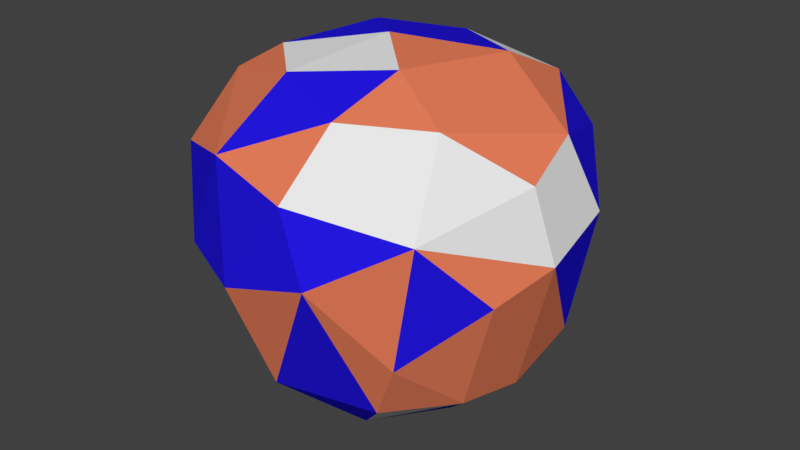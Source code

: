 # Source: Cherry.blend  (saved by Blender 2.80.75; exported with 4.5.12 LTS)
import bpy
from mathutils import Matrix  # noqa: F401  (used for matrix-valued properties, if any)

bpy.ops.wm.read_factory_settings(use_empty=True)
scene = bpy.context.scene
scene.name = 'Scene'

# ---- collections
col_collection_1 = bpy.data.collections.new('Collection 1'); scene.collection.children.link(col_collection_1)

# ---- materials (node trees are filled in below, after node groups)
mat_cherry1 = bpy.data.materials.new('Cherry1')
mat_cherry1.alpha_threshold = 0.0
mat_cherry1.use_transparent_shadow = False
mat_cherry1.diffuse_color = (0.01784, 0.009366, 0.8, 1.0)
mat_cherry1.roughness = 0.5
mat_cherry2 = bpy.data.materials.new('Cherry2')
mat_cherry2.alpha_threshold = 0.0
mat_cherry2.use_transparent_shadow = False
mat_cherry2.roughness = 0.5
mat_cherry3 = bpy.data.materials.new('Cherry3')
mat_cherry3.alpha_threshold = 0.0
mat_cherry3.use_transparent_shadow = False
mat_cherry3.diffuse_color = (0.8, 0.2097, 0.1036, 1.0)
mat_cherry3.roughness = 0.5

# ---- material node trees

# ---- world
world_world = bpy.data.worlds.new('World'); scene.world = world_world
world_world.color = (0.05088, 0.05088, 0.05088)
world_world.use_sun_shadow = False
world_world.sun_shadow_jitter_overblur = 0.0
world_world.cycles.sampling_method = 'MANUAL'

# ---- meshes
me_sphere = bpy.data.meshes.new('Sphere')
me_sphere.from_pydata([(0.09704, 1.033, 0.5289), (-0.1498, 0.782, 0.8959), (0.1756, 1.055, 0.08997), (0.0553, 0.5809, -0.8381), (0.3009, 0.9051, -0.3944), (0.4358, 0.3611, -0.8531), (0.4984, 0.7152, 0.8235), (0.6618, 0.825, 0.5244), (0.7935, 0.7241, 0.111), (0.5677, 0.6695, -0.5188), (1.029, 0.3101, 0.322), (0.9001, 0.2851, -0.3843), (0.4549, 0.3122, 1.013), (0.9205, 0.1432, 0.7515), (1.085, -0.1645, 0.2289), (0.8288, -0.03934, -0.5901), (0.9773, -0.2077, 0.6247), (0.9633, -0.4679, 0.09934), (0.4502, -0.08809, -0.8995), (0.7495, -0.3858, -0.5642), (0.6464, -0.4784, 0.8827), (0.7437, -0.7717, 0.4611), (0.6181, -0.7679, -0.2387), (0.4511, -0.6946, -0.5908), (0.1189, -0.03608, -1.005), (0.2637, -0.298, 1.036), (0.1654, -1.014, 0.5733), (0.316, -1.041, 0.2011), (0.2081, -0.503, -0.8646), (0.2344, -0.7323, 0.9026), (-0.2038, -1.043, 0.0366), (-0.08634, -0.8562, -0.5595), (-0.2235, -0.5444, 0.9848), (-0.305, -0.9483, 0.6691), (-0.6204, -0.8692, 0.07339), (-0.08009, 0.03646, 1.07), (-0.359, -0.5141, -0.7897), (-0.8101, -0.68, 0.5244), (-0.7264, -0.5268, -0.5045), (-0.9792, -0.4605, 0.1009), (-0.5586, -0.234, 0.9821), (-0.8118, -0.3177, 0.8235), (-1.055, 0.1176, 0.06876), (-0.5412, -0.1222, -0.8538), (-0.1577, -0.2271, -0.9747), (-0.7668, 0.4098, 0.8086), (-1.05, 0.09219, 0.5419), (-0.9299, 0.5125, 0.06876), (-0.8467, 0.1901, -0.5476), (-0.7527, 0.7161, 0.5467), (-0.663, 0.8294, 0.06876), (-0.4233, 0.9518, 0.5403), (-0.4821, 0.5036, -0.7514), (-0.2022, 0.2094, -0.9679), (-0.4642, 0.3963, 0.9876), (-0.2844, 1.047, 0.183), (-0.4217, 0.7936, -0.4918)], [], [(0, 6, 7), (7, 8, 2), (3, 9, 5), (8, 11, 9), (6, 12, 13), (6, 13, 7), (5, 11, 15), (5, 15, 18), (10, 14, 11), (24, 53, 3, 5), (12, 35, 25), (16, 20, 21), (18, 19, 28), (16, 21, 14), (17, 21, 22), (17, 22, 19), (25, 29, 20), (27, 31, 23), (27, 26, 30), (30, 33, 34), (31, 36, 28), (34, 37, 39), (35, 40, 32), (41, 46, 37), (39, 46, 42), (35, 54, 40), (24, 44, 53), (48, 52, 43), (42, 46, 47), (46, 45, 49), (47, 49, 50), (54, 1, 45), (49, 1, 51), (50, 51, 55), (52, 3, 53), (56, 3, 52), (51, 1, 0), (55, 0, 2), (54, 35, 12), (1, 6, 0), (3, 4, 9), (2, 0, 7), (14, 10, 13, 16), (2, 8, 4), (1, 12, 6), (4, 8, 9), (5, 9, 11), (7, 13, 10), (8, 7, 10), (8, 10, 11), (24, 5, 18), (19, 15, 14, 17), (11, 14, 15), (12, 25, 20), (13, 12, 20), (16, 13, 20), (15, 19, 18), (26, 21, 20, 29), (17, 14, 21), (28, 19, 23), (24, 18, 28), (19, 22, 23), (38, 31, 30, 34), (21, 26, 27), (22, 21, 27), (22, 27, 23), (23, 31, 28), (24, 28, 44), (27, 30, 31), (29, 25, 32), (29, 32, 33), (26, 29, 33), (30, 26, 33), (44, 28, 36), (25, 35, 32), (41, 33, 32, 40), (31, 38, 36), (34, 33, 37), (48, 38, 39, 42), (33, 41, 37), (36, 38, 43), (44, 36, 43), (34, 39, 38), (38, 48, 43), (39, 37, 46), (54, 45, 41, 40), (41, 45, 46), (43, 53, 44), (56, 48, 47, 50), (42, 47, 48), (53, 43, 52), (47, 46, 49), (4, 56, 55, 2), (52, 48, 56), (50, 49, 51), (49, 45, 1), (50, 55, 56), (1, 54, 12), (56, 4, 3), (55, 51, 0)])
me_sphere.polygons.foreach_set('material_index', [0, 2, 1, 0, 2, 0, 0, 0, 0, 0, 2, 1, 0, 1, 0, 2, 2, 0, 0, 0, 0, 0, 1, 0, 1, 0, 0, 0, 1, 2, 0, 2, 0, 0, 0, 0, 2, 1, 0, 0, 0, 2, 1, 0, 1, 0, 0, 0, 2, 1, 2, 2, 2, 2, 2, 2, 0, 1, 2, 1, 2, 2, 0, 0, 2, 2, 0, 0, 2, 0, 0, 2, 0, 0, 1, 2, 2, 0, 0, 2, 1, 2, 2, 0, 2, 2, 0, 1, 1, 0, 0, 0, 2, 2, 0, 1, 0, 0, 1, 2])
_uv = me_sphere.uv_layers.new(name='UVMap')
_uv.uv.foreach_set('vector', [0.5864, 0.5738, 0.6746, 0.6328, 0.6171, 0.6807, 0.6171, 0.6807, 0.5408, 0.7202, 0.4988, 0.6075, 0.7976, 0.7796, 0.912, 0.7477, 0.8792, 0.8242, 0.1155, 0.438, 0.02946, 0.5476, 0.0, 0.4638, 0.2742, 0.4037, 0.3326, 0.4762, 0.2659, 0.5358, 0.2742, 0.4037, 0.2659, 0.5358, 0.2011, 0.3982, 0.8792, 0.8242, 0.9873, 0.8196, 0.9699, 0.8939, 0.8792, 0.8242, 0.9699, 0.8939, 0.8838, 0.917, 0.1662, 0.5216, 0.1659, 0.622, 0.02946, 0.5476, 0.8112, 0.9113, 0.7425, 0.8606, 0.7976, 0.7796, 0.8792, 0.8242, 0.05914, 0.2984, 0.1243, 0.2017, 0.1782, 0.2848, 0.2532, 0.6127, 0.3326, 0.6461, 0.2555, 0.7235, 0.6802, 0.3971, 0.7778, 0.3798, 0.6917, 0.4797, 0.2532, 0.6127, 0.2555, 0.7235, 0.1659, 0.622, 0.9267, 0.3697, 1.0, 0.449, 0.8524, 0.4486, 0.9267, 0.3697, 0.8524, 0.4486, 0.7778, 0.3798, 0.1782, 0.2848, 0.2733, 0.2959, 0.213, 0.3688, 0.9353, 0.5429, 0.7516, 0.5753, 0.769, 0.4612, 0.9353, 0.5429, 1.0, 0.5804, 0.8726, 0.6331, 0.8726, 0.6331, 0.9893, 0.664, 0.8483, 0.6953, 0.7516, 0.5753, 0.6746, 0.5873, 0.6917, 0.4797, 0.5122, 0.3459, 0.4128, 0.2963, 0.492, 0.2485, 0.1243, 0.2017, 0.2003, 0.1153, 0.2464, 0.1959, 0.3598, 0.2204, 0.4098, 0.1301, 0.4128, 0.2963, 0.492, 0.2485, 0.4098, 0.1301, 0.5056, 0.1286, 0.1243, 0.2017, 0.07823, 0.1087, 0.2003, 0.1153, 0.8112, 0.9113, 0.7542, 0.9492, 0.7425, 0.8606, 0.6451, 0.1272, 0.7163, 0.07987, 0.7202, 0.2051, 0.5056, 0.1286, 0.4098, 0.1301, 0.5219, 0.05355, 0.4098, 0.1301, 0.3808, 0.07489, 0.4409, 0.01551, 0.4608, 0.3697, 0.5613, 0.3928, 0.4634, 0.4331, 0.6746, 0.4233, 0.6584, 0.5021, 0.6237, 0.3701, 0.5613, 0.3928, 0.6584, 0.5021, 0.5678, 0.4665, 0.4634, 0.4331, 0.5678, 0.4665, 0.4975, 0.5114, 0.6857, 0.7925, 0.7976, 0.7796, 0.7425, 0.8606, 0.702, 0.723, 0.7976, 0.7796, 0.6857, 0.7925, 0.5678, 0.4665, 0.6584, 0.5021, 0.5864, 0.5738, 0.4975, 0.5114, 0.5864, 0.5738, 0.4988, 0.6075, 0.07823, 0.1087, 0.1243, 0.2017, 0.05914, 0.2984, 0.6584, 0.5021, 0.6746, 0.6328, 0.5864, 0.5738, 0.7976, 0.7796, 0.8566, 0.6953, 0.912, 0.7477, 0.4988, 0.6075, 0.5864, 0.5738, 0.6171, 0.6807, 0.1659, 0.622, 0.1662, 0.5216, 0.2659, 0.5358, 0.2532, 0.6127, 0.4988, 0.6075, 0.5408, 0.7202, 0.409, 0.6469, 0.003476, 0.1561, 0.05914, 0.2984, 0.0, 0.2898, 0.409, 0.6469, 0.5408, 0.7202, 0.4024, 0.6979, 0.8792, 0.8242, 0.912, 0.7477, 0.9873, 0.8196, 0.2011, 0.3982, 0.2659, 0.5358, 0.1662, 0.5216, 0.1155, 0.438, 0.2011, 0.3982, 0.1662, 0.5216, 0.1155, 0.438, 0.1662, 0.5216, 0.02946, 0.5476, 0.8112, 0.9113, 0.8792, 0.8242, 0.8838, 0.917, 0.02949, 0.6833, 0.005249, 0.6176, 0.1659, 0.622, 0.1585, 0.6833, 0.02946, 0.5476, 0.1659, 0.622, 0.005249, 0.6176, 0.05914, 0.2984, 0.1782, 0.2848, 0.213, 0.3688, 0.09921, 0.3982, 0.05914, 0.2984, 0.213, 0.3688, 0.2532, 0.6127, 0.2659, 0.5358, 0.3326, 0.6461, 0.9699, 0.8939, 0.9555, 0.9631, 0.8838, 0.917, 0.3598, 0.2916, 0.3046, 0.3982, 0.213, 0.3688, 0.2733, 0.2959, 0.1585, 0.6833, 0.1659, 0.622, 0.2555, 0.7235, 0.6917, 0.4797, 0.7778, 0.3798, 0.769, 0.4612, 0.8112, 0.9113, 0.8838, 0.917, 0.8355, 1.0, 0.7778, 0.3798, 0.8524, 0.4486, 0.769, 0.4612, 0.7112, 0.6652, 0.7516, 0.5753, 0.8726, 0.6331, 0.8483, 0.6953, 1.0, 0.449, 1.0, 0.5804, 0.9353, 0.5429, 0.8524, 0.4486, 1.0, 0.449, 0.9353, 0.5429, 0.8524, 0.4486, 0.9353, 0.5429, 0.769, 0.4612, 0.769, 0.4612, 0.7516, 0.5753, 0.6917, 0.4797, 0.8112, 0.9113, 0.8355, 1.0, 0.7542, 0.9492, 0.9353, 0.5429, 0.8726, 0.6331, 0.7516, 0.5753, 0.2733, 0.2959, 0.1782, 0.2848, 0.2464, 0.1959, 0.2733, 0.2959, 0.2464, 0.1959, 0.355, 0.1942, 0.3598, 0.2916, 0.2733, 0.2959, 0.355, 0.1942, 0.8726, 0.6331, 1.0, 0.5804, 0.9893, 0.664, 0.7542, 0.9492, 0.8355, 1.0, 0.7167, 1.0, 0.1782, 0.2848, 0.1243, 0.2017, 0.2464, 0.1959, 0.24, 0.06659, 0.355, 0.1942, 0.2464, 0.1959, 0.2003, 0.1153, 0.6748, 0.3697, 0.6293, 0.2769, 0.7108, 0.2913, 0.5122, 0.3459, 0.4105, 0.3697, 0.4128, 0.2963, 0.6451, 0.1272, 0.6293, 0.2769, 0.492, 0.2485, 0.5056, 0.1286, 0.355, 0.1942, 0.24, 0.06659, 0.3362, 0.08012, 0.7108, 0.2913, 0.6293, 0.2769, 0.7202, 0.2051, 0.7542, 0.9492, 0.7167, 1.0, 0.6746, 0.9235, 0.5122, 0.3459, 0.492, 0.2485, 0.6293, 0.2769, 0.6293, 0.2769, 0.6451, 0.1272, 0.7202, 0.2051, 0.492, 0.2485, 0.4128, 0.2963, 0.4098, 0.1301, 0.07823, 0.1087, 0.1033, 0.04589, 0.24, 0.06659, 0.2003, 0.1153, 0.24, 0.06659, 0.1033, 0.04589, 0.1982, 0.0, 0.6746, 0.9235, 0.7425, 0.8606, 0.7542, 0.9492, 0.6737, 0.02141, 0.6451, 0.1272, 0.5219, 0.05355, 0.5456, 0.0, 0.5056, 0.1286, 0.5219, 0.05355, 0.6451, 0.1272, 0.7425, 0.8606, 0.6746, 0.9235, 0.6857, 0.7925, 0.5219, 0.05355, 0.4098, 0.1301, 0.4409, 0.01551, 0.409, 0.6469, 0.3598, 0.5024, 0.4975, 0.5114, 0.4988, 0.6075, 0.7163, 0.07987, 0.6451, 0.1272, 0.6737, 0.02141, 0.4634, 0.4331, 0.5613, 0.3928, 0.5678, 0.4665, 0.5613, 0.3928, 0.6237, 0.3701, 0.6584, 0.5021, 0.4634, 0.4331, 0.4975, 0.5114, 0.3598, 0.5024, 0.003476, 0.1561, 0.07823, 0.1087, 0.05914, 0.2984, 0.702, 0.723, 0.8566, 0.6953, 0.7976, 0.7796, 0.4975, 0.5114, 0.5678, 0.4665, 0.5864, 0.5738])
me_sphere.materials.append(mat_cherry1)
me_sphere.materials.append(mat_cherry2)
me_sphere.materials.append(mat_cherry3)
me_sphere.use_remesh_preserve_volume = False
me_sphere.use_remesh_preserve_attributes = False
me_sphere.use_mirror_vertex_groups = False
me_sphere.update()

# ---- objects
ob_cherry = bpy.data.objects.new('Cherry', me_sphere)

# ---- transforms, parenting, visibility, modifiers, constraints
ob_cherry.location = (0.0, 0.0, 0.0)
ob_cherry.lineart.crease_threshold = 0.0

# ---- collection membership
col_collection_1.objects.link(ob_cherry)

# ---- scene / render settings (as saved in the file)
scene.frame_start = 1; scene.frame_end = 250; scene.frame_set(1)
scene.render.engine = 'BLENDER_EEVEE_NEXT'
scene.render.resolution_percentage = 50
scene.render.dither_intensity = 0.0
scene.cycles.use_denoising = False
scene.cycles.samples = 128
scene.cycles.sampling_pattern = 'TABULATED_SOBOL'
scene.cycles.use_adaptive_sampling = False
scene.cycles.use_light_tree = False
scene.cycles.blur_glossy = 0.0
scene.cycles.sample_clamp_indirect = 0.0
scene.view_settings.view_transform = 'Standard'
bpy.context.view_layer.update()

# ---- added for rendering (the .blend has no active camera and no usable light): camera, sun
cam_auto = bpy.data.cameras.new('AutoCamera')
cam_auto.lens = 50.0
cam_auto.sensor_width = 36.0
cam_auto.clip_end = 1000.0
ob_auto_camera = bpy.data.objects.new('AutoCamera', cam_auto)
scene.collection.objects.link(ob_auto_camera)
ob_auto_camera.location = (3.38712, -4.04082, 2.7308)
ob_auto_camera.rotation_euler = (1.09748, -7.21219e-08, 0.694738)
scene.camera = ob_auto_camera
light_auto_sun = bpy.data.lights.new('AutoSun', 'SUN')
light_auto_sun.energy = 3.0
light_auto_sun.angle = 0.0523599
ob_auto_sun = bpy.data.objects.new('AutoSun', light_auto_sun)
scene.collection.objects.link(ob_auto_sun)
ob_auto_sun.rotation_euler = (0.872665, 0.174533, 0.523599)
bpy.context.view_layer.update()
